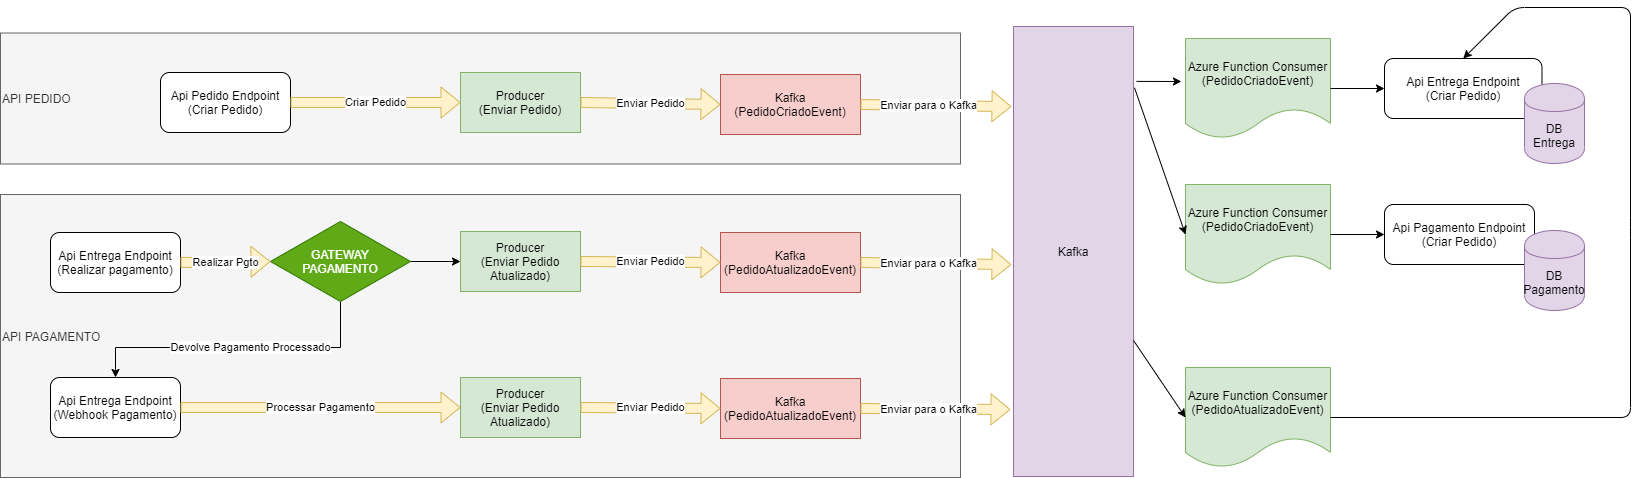

The diagram above was exported from draw.io. Its source (the exported page's mxGraphModel, read from the mxfile embedded in the PNG):
<mxGraphModel dx="2272" dy="762" grid="1" gridSize="10" guides="1" tooltips="1" connect="1" arrows="1" fold="1" page="1" pageScale="1" pageWidth="850" pageHeight="1100" math="0" shadow="0">
  <root>
    <mxCell id="0" />
    <mxCell id="1" parent="0" />
    <mxCell id="Yf9Q6vRLoOKOFA073ZTA-52" value="&lt;div&gt;&lt;span&gt;API PEDIDO&lt;/span&gt;&lt;/div&gt;" style="rounded=0;whiteSpace=wrap;html=1;fillColor=#f5f5f5;strokeColor=#666666;fontColor=#333333;align=left;" parent="1" vertex="1">
      <mxGeometry x="-720" y="105.5" width="960" height="131" as="geometry" />
    </mxCell>
    <mxCell id="Yf9Q6vRLoOKOFA073ZTA-51" value="API PAGAMENTO" style="rounded=0;whiteSpace=wrap;html=1;fillColor=#f5f5f5;strokeColor=#666666;fontColor=#333333;align=left;" parent="1" vertex="1">
      <mxGeometry x="-720" y="267" width="960" height="283" as="geometry" />
    </mxCell>
    <mxCell id="Yf9Q6vRLoOKOFA073ZTA-1" value="Producer&lt;br&gt;(Enviar Pedido)" style="rounded=0;whiteSpace=wrap;html=1;fillColor=#d5e8d4;strokeColor=#82b366;" parent="1" vertex="1">
      <mxGeometry x="-260" y="145" width="120" height="60" as="geometry" />
    </mxCell>
    <mxCell id="Yf9Q6vRLoOKOFA073ZTA-3" value="Enviar Pedido" style="shape=flexArrow;endArrow=classic;html=1;exitX=1;exitY=0.5;exitDx=0;exitDy=0;fillColor=#fff2cc;strokeColor=#d6b656;entryX=0;entryY=0.5;entryDx=0;entryDy=0;" parent="1" source="Yf9Q6vRLoOKOFA073ZTA-1" target="Yf9Q6vRLoOKOFA073ZTA-4" edge="1">
      <mxGeometry width="50" height="50" relative="1" as="geometry">
        <mxPoint x="400" y="407" as="sourcePoint" />
        <mxPoint x="-90" y="177" as="targetPoint" />
      </mxGeometry>
    </mxCell>
    <mxCell id="Yf9Q6vRLoOKOFA073ZTA-4" value="&lt;span&gt;Kafka&lt;/span&gt;&lt;br&gt;&lt;span&gt;(PedidoCriadoEvent)&lt;/span&gt;" style="rounded=0;whiteSpace=wrap;html=1;fillColor=#f8cecc;strokeColor=#b85450;" parent="1" vertex="1">
      <mxGeometry y="147" width="140" height="60" as="geometry" />
    </mxCell>
    <mxCell id="Yf9Q6vRLoOKOFA073ZTA-6" value="" style="shape=flexArrow;endArrow=classic;html=1;exitX=1;exitY=0.5;exitDx=0;exitDy=0;fillColor=#fff2cc;strokeColor=#d6b656;entryX=-0.017;entryY=0.178;entryDx=0;entryDy=0;entryPerimeter=0;" parent="1" source="Yf9Q6vRLoOKOFA073ZTA-4" target="Yf9Q6vRLoOKOFA073ZTA-22" edge="1">
      <mxGeometry width="50" height="50" relative="1" as="geometry">
        <mxPoint x="190" y="320" as="sourcePoint" />
        <mxPoint x="327" y="176.5" as="targetPoint" />
      </mxGeometry>
    </mxCell>
    <mxCell id="Yf9Q6vRLoOKOFA073ZTA-21" value="Enviar para o Kafka" style="edgeLabel;html=1;align=center;verticalAlign=middle;resizable=0;points=[];" parent="Yf9Q6vRLoOKOFA073ZTA-6" vertex="1" connectable="0">
      <mxGeometry x="-0.0933" relative="1" as="geometry">
        <mxPoint as="offset" />
      </mxGeometry>
    </mxCell>
    <mxCell id="Yf9Q6vRLoOKOFA073ZTA-7" value="Azure Function Consumer&lt;br&gt;(PedidoCriadoEvent)" style="shape=document;whiteSpace=wrap;html=1;boundedLbl=1;fillColor=#d5e8d4;strokeColor=#82b366;" parent="1" vertex="1">
      <mxGeometry x="465" y="111" width="145" height="100" as="geometry" />
    </mxCell>
    <mxCell id="Yf9Q6vRLoOKOFA073ZTA-9" value="Azure Function Consumer&lt;br&gt;(PedidoCriadoEvent)" style="shape=document;whiteSpace=wrap;html=1;boundedLbl=1;fillColor=#d5e8d4;strokeColor=#82b366;" parent="1" vertex="1">
      <mxGeometry x="465" y="257" width="145" height="100" as="geometry" />
    </mxCell>
    <mxCell id="Yf9Q6vRLoOKOFA073ZTA-11" value="Api Entrega Endpoint&lt;br&gt;(Criar Pedido)" style="rounded=1;whiteSpace=wrap;html=1;" parent="1" vertex="1">
      <mxGeometry x="664" y="131" width="157.5" height="60" as="geometry" />
    </mxCell>
    <mxCell id="Yf9Q6vRLoOKOFA073ZTA-12" value="Api Pagamento Endpoint&lt;br&gt;(Criar Pedido)" style="rounded=1;whiteSpace=wrap;html=1;" parent="1" vertex="1">
      <mxGeometry x="664" y="277" width="150" height="60" as="geometry" />
    </mxCell>
    <mxCell id="Yf9Q6vRLoOKOFA073ZTA-18" value="Api Entrega Endpoint&lt;br&gt;(Realizar pagamento)" style="rounded=1;whiteSpace=wrap;html=1;" parent="1" vertex="1">
      <mxGeometry x="-670" y="305" width="130" height="60" as="geometry" />
    </mxCell>
    <mxCell id="Yf9Q6vRLoOKOFA073ZTA-19" value="&lt;span&gt;Kafka&lt;/span&gt;&lt;br&gt;&lt;span&gt;(PedidoAtualizadoEvent)&lt;/span&gt;" style="rounded=0;whiteSpace=wrap;html=1;fillColor=#f8cecc;strokeColor=#b85450;" parent="1" vertex="1">
      <mxGeometry y="305" width="140" height="60" as="geometry" />
    </mxCell>
    <mxCell id="Yf9Q6vRLoOKOFA073ZTA-22" value="Kafka" style="rounded=0;whiteSpace=wrap;html=1;fillColor=#e1d5e7;strokeColor=#9673a6;" parent="1" vertex="1">
      <mxGeometry x="293" y="99" width="120" height="450" as="geometry" />
    </mxCell>
    <mxCell id="Yf9Q6vRLoOKOFA073ZTA-23" value="" style="shape=flexArrow;endArrow=classic;html=1;fillColor=#fff2cc;strokeColor=#d6b656;entryX=-0.017;entryY=0.529;entryDx=0;entryDy=0;exitX=1;exitY=0.5;exitDx=0;exitDy=0;entryPerimeter=0;" parent="1" source="Yf9Q6vRLoOKOFA073ZTA-19" target="Yf9Q6vRLoOKOFA073ZTA-22" edge="1">
      <mxGeometry width="50" height="50" relative="1" as="geometry">
        <mxPoint x="-57" y="381" as="sourcePoint" />
        <mxPoint x="330" y="380" as="targetPoint" />
      </mxGeometry>
    </mxCell>
    <mxCell id="Yf9Q6vRLoOKOFA073ZTA-24" value="Enviar para o Kafka" style="edgeLabel;html=1;align=center;verticalAlign=middle;resizable=0;points=[];" parent="Yf9Q6vRLoOKOFA073ZTA-23" vertex="1" connectable="0">
      <mxGeometry x="-0.0933" relative="1" as="geometry">
        <mxPoint as="offset" />
      </mxGeometry>
    </mxCell>
    <mxCell id="Yf9Q6vRLoOKOFA073ZTA-25" value="DB&lt;br&gt;Entrega" style="shape=cylinder;whiteSpace=wrap;html=1;boundedLbl=1;backgroundOutline=1;fillColor=#e1d5e7;strokeColor=#9673a6;" parent="1" vertex="1">
      <mxGeometry x="804" y="156" width="60" height="80" as="geometry" />
    </mxCell>
    <mxCell id="Yf9Q6vRLoOKOFA073ZTA-26" value="DB&lt;br&gt;Pagamento" style="shape=cylinder;whiteSpace=wrap;html=1;boundedLbl=1;backgroundOutline=1;fillColor=#e1d5e7;strokeColor=#9673a6;" parent="1" vertex="1">
      <mxGeometry x="804" y="303" width="60" height="80" as="geometry" />
    </mxCell>
    <mxCell id="Yf9Q6vRLoOKOFA073ZTA-28" value="Producer&lt;br&gt;(Enviar Pedido Atualizado)" style="rounded=0;whiteSpace=wrap;html=1;fillColor=#d5e8d4;strokeColor=#82b366;" parent="1" vertex="1">
      <mxGeometry x="-260" y="304" width="120" height="60" as="geometry" />
    </mxCell>
    <mxCell id="Yf9Q6vRLoOKOFA073ZTA-29" value="Api Pedido Endpoint&lt;br&gt;(Criar Pedido)" style="rounded=1;whiteSpace=wrap;html=1;" parent="1" vertex="1">
      <mxGeometry x="-560" y="145" width="130" height="60" as="geometry" />
    </mxCell>
    <mxCell id="Yf9Q6vRLoOKOFA073ZTA-30" value="Criar Pedido" style="shape=flexArrow;endArrow=classic;html=1;exitX=1;exitY=0.5;exitDx=0;exitDy=0;fillColor=#fff2cc;strokeColor=#d6b656;entryX=0;entryY=0.5;entryDx=0;entryDy=0;" parent="1" source="Yf9Q6vRLoOKOFA073ZTA-29" target="Yf9Q6vRLoOKOFA073ZTA-1" edge="1">
      <mxGeometry width="50" height="50" relative="1" as="geometry">
        <mxPoint x="-335" y="145" as="sourcePoint" />
        <mxPoint x="-290" y="195" as="targetPoint" />
      </mxGeometry>
    </mxCell>
    <mxCell id="Yf9Q6vRLoOKOFA073ZTA-31" value="Enviar Pedido" style="shape=flexArrow;endArrow=classic;html=1;exitX=1;exitY=0.5;exitDx=0;exitDy=0;fillColor=#fff2cc;strokeColor=#d6b656;entryX=0;entryY=0.5;entryDx=0;entryDy=0;" parent="1" source="Yf9Q6vRLoOKOFA073ZTA-28" target="Yf9Q6vRLoOKOFA073ZTA-19" edge="1">
      <mxGeometry width="50" height="50" relative="1" as="geometry">
        <mxPoint x="-130" y="185" as="sourcePoint" />
        <mxPoint x="10" y="187" as="targetPoint" />
      </mxGeometry>
    </mxCell>
    <mxCell id="Yf9Q6vRLoOKOFA073ZTA-32" value="" style="endArrow=classic;html=1;entryX=-0.028;entryY=0.43;entryDx=0;entryDy=0;entryPerimeter=0;exitX=1.025;exitY=0.122;exitDx=0;exitDy=0;exitPerimeter=0;" parent="1" source="Yf9Q6vRLoOKOFA073ZTA-22" target="Yf9Q6vRLoOKOFA073ZTA-7" edge="1">
      <mxGeometry width="50" height="50" relative="1" as="geometry">
        <mxPoint x="423" y="160" as="sourcePoint" />
        <mxPoint x="413" y="300" as="targetPoint" />
      </mxGeometry>
    </mxCell>
    <mxCell id="Yf9Q6vRLoOKOFA073ZTA-33" value="" style="endArrow=classic;html=1;entryX=0;entryY=0.5;entryDx=0;entryDy=0;exitX=1.008;exitY=0.136;exitDx=0;exitDy=0;exitPerimeter=0;" parent="1" source="Yf9Q6vRLoOKOFA073ZTA-22" target="Yf9Q6vRLoOKOFA073ZTA-9" edge="1">
      <mxGeometry width="50" height="50" relative="1" as="geometry">
        <mxPoint x="414" y="150" as="sourcePoint" />
        <mxPoint x="523" y="300.1" as="targetPoint" />
      </mxGeometry>
    </mxCell>
    <mxCell id="Yf9Q6vRLoOKOFA073ZTA-34" value="" style="endArrow=classic;html=1;entryX=0;entryY=0.5;entryDx=0;entryDy=0;exitX=1;exitY=0.5;exitDx=0;exitDy=0;" parent="1" source="Yf9Q6vRLoOKOFA073ZTA-7" target="Yf9Q6vRLoOKOFA073ZTA-11" edge="1">
      <mxGeometry width="50" height="50" relative="1" as="geometry">
        <mxPoint x="358" y="163.89999999999998" as="sourcePoint" />
        <mxPoint x="470.94000000000005" y="164" as="targetPoint" />
      </mxGeometry>
    </mxCell>
    <mxCell id="Yf9Q6vRLoOKOFA073ZTA-35" value="" style="endArrow=classic;html=1;entryX=0;entryY=0.5;entryDx=0;entryDy=0;" parent="1" source="Yf9Q6vRLoOKOFA073ZTA-9" target="Yf9Q6vRLoOKOFA073ZTA-12" edge="1">
      <mxGeometry width="50" height="50" relative="1" as="geometry">
        <mxPoint x="655" y="280" as="sourcePoint" />
        <mxPoint x="760" y="280" as="targetPoint" />
      </mxGeometry>
    </mxCell>
    <mxCell id="Yf9Q6vRLoOKOFA073ZTA-36" value="Azure Function Consumer&lt;br&gt;(PedidoAtualizadoEvent)" style="shape=document;whiteSpace=wrap;html=1;boundedLbl=1;fillColor=#d5e8d4;strokeColor=#82b366;" parent="1" vertex="1">
      <mxGeometry x="465" y="440" width="145" height="100" as="geometry" />
    </mxCell>
    <mxCell id="Yf9Q6vRLoOKOFA073ZTA-37" value="" style="endArrow=classic;html=1;entryX=0;entryY=0.5;entryDx=0;entryDy=0;" parent="1" source="Yf9Q6vRLoOKOFA073ZTA-22" target="Yf9Q6vRLoOKOFA073ZTA-36" edge="1">
      <mxGeometry width="50" height="50" relative="1" as="geometry">
        <mxPoint x="423.96000000000004" y="170.20000000000005" as="sourcePoint" />
        <mxPoint x="543" y="317" as="targetPoint" />
      </mxGeometry>
    </mxCell>
    <mxCell id="Yf9Q6vRLoOKOFA073ZTA-40" value="" style="endArrow=classic;html=1;entryX=0.5;entryY=0;entryDx=0;entryDy=0;exitX=1;exitY=0.5;exitDx=0;exitDy=0;" parent="1" source="Yf9Q6vRLoOKOFA073ZTA-36" target="Yf9Q6vRLoOKOFA073ZTA-11" edge="1">
      <mxGeometry width="50" height="50" relative="1" as="geometry">
        <mxPoint x="730" y="458.33333333333326" as="sourcePoint" />
        <mxPoint x="850" y="549" as="targetPoint" />
        <Array as="points">
          <mxPoint x="910" y="490" />
          <mxPoint x="910" y="300" />
          <mxPoint x="910" y="80" />
          <mxPoint x="794" y="80" />
        </Array>
      </mxGeometry>
    </mxCell>
    <mxCell id="Yf9Q6vRLoOKOFA073ZTA-41" value="Api Entrega Endpoint&lt;br&gt;(Webhook Pagamento)" style="rounded=1;whiteSpace=wrap;html=1;" parent="1" vertex="1">
      <mxGeometry x="-670" y="450" width="130" height="60" as="geometry" />
    </mxCell>
    <mxCell id="Yf9Q6vRLoOKOFA073ZTA-42" value="&lt;span&gt;Kafka&lt;/span&gt;&lt;br&gt;&lt;span&gt;(PedidoAtualizadoEvent)&lt;/span&gt;" style="rounded=0;whiteSpace=wrap;html=1;fillColor=#f8cecc;strokeColor=#b85450;" parent="1" vertex="1">
      <mxGeometry y="451" width="140" height="60" as="geometry" />
    </mxCell>
    <mxCell id="Yf9Q6vRLoOKOFA073ZTA-43" value="Processar Pagamento" style="shape=flexArrow;endArrow=classic;html=1;exitX=1;exitY=0.5;exitDx=0;exitDy=0;fillColor=#fff2cc;strokeColor=#d6b656;entryX=0;entryY=0.5;entryDx=0;entryDy=0;" parent="1" source="Yf9Q6vRLoOKOFA073ZTA-41" target="Yf9Q6vRLoOKOFA073ZTA-45" edge="1">
      <mxGeometry width="50" height="50" relative="1" as="geometry">
        <mxPoint x="-305" y="430" as="sourcePoint" />
        <mxPoint x="-195" y="430" as="targetPoint" />
      </mxGeometry>
    </mxCell>
    <mxCell id="Yf9Q6vRLoOKOFA073ZTA-45" value="Producer&lt;br&gt;(Enviar Pedido Atualizado)" style="rounded=0;whiteSpace=wrap;html=1;fillColor=#d5e8d4;strokeColor=#82b366;" parent="1" vertex="1">
      <mxGeometry x="-260" y="450" width="120" height="60" as="geometry" />
    </mxCell>
    <mxCell id="Yf9Q6vRLoOKOFA073ZTA-46" value="Enviar Pedido" style="shape=flexArrow;endArrow=classic;html=1;exitX=1;exitY=0.5;exitDx=0;exitDy=0;fillColor=#fff2cc;strokeColor=#d6b656;entryX=0;entryY=0.5;entryDx=0;entryDy=0;" parent="1" source="Yf9Q6vRLoOKOFA073ZTA-45" target="Yf9Q6vRLoOKOFA073ZTA-42" edge="1">
      <mxGeometry width="50" height="50" relative="1" as="geometry">
        <mxPoint x="-130" y="331" as="sourcePoint" />
        <mxPoint x="10" y="333" as="targetPoint" />
      </mxGeometry>
    </mxCell>
    <mxCell id="Yf9Q6vRLoOKOFA073ZTA-47" value="" style="shape=flexArrow;endArrow=classic;html=1;fillColor=#fff2cc;strokeColor=#d6b656;exitX=1;exitY=0.5;exitDx=0;exitDy=0;" parent="1" source="Yf9Q6vRLoOKOFA073ZTA-42" edge="1">
      <mxGeometry width="50" height="50" relative="1" as="geometry">
        <mxPoint x="150" y="481" as="sourcePoint" />
        <mxPoint x="290" y="482" as="targetPoint" />
      </mxGeometry>
    </mxCell>
    <mxCell id="Yf9Q6vRLoOKOFA073ZTA-48" value="Enviar para o Kafka" style="edgeLabel;html=1;align=center;verticalAlign=middle;resizable=0;points=[];" parent="Yf9Q6vRLoOKOFA073ZTA-47" vertex="1" connectable="0">
      <mxGeometry x="-0.0933" relative="1" as="geometry">
        <mxPoint as="offset" />
      </mxGeometry>
    </mxCell>
    <mxCell id="Yf9Q6vRLoOKOFA073ZTA-58" style="edgeStyle=orthogonalEdgeStyle;rounded=0;orthogonalLoop=1;jettySize=auto;html=1;exitX=1;exitY=0.5;exitDx=0;exitDy=0;entryX=0;entryY=0.5;entryDx=0;entryDy=0;" parent="1" source="Yf9Q6vRLoOKOFA073ZTA-53" target="Yf9Q6vRLoOKOFA073ZTA-28" edge="1">
      <mxGeometry relative="1" as="geometry" />
    </mxCell>
    <mxCell id="Yf9Q6vRLoOKOFA073ZTA-60" style="edgeStyle=orthogonalEdgeStyle;rounded=0;orthogonalLoop=1;jettySize=auto;html=1;" parent="1" source="Yf9Q6vRLoOKOFA073ZTA-53" target="Yf9Q6vRLoOKOFA073ZTA-41" edge="1">
      <mxGeometry relative="1" as="geometry">
        <Array as="points">
          <mxPoint x="-380" y="420" />
          <mxPoint x="-605" y="420" />
        </Array>
      </mxGeometry>
    </mxCell>
    <mxCell id="Yf9Q6vRLoOKOFA073ZTA-61" value="Devolve Pagamento Processado" style="edgeLabel;html=1;align=center;verticalAlign=middle;resizable=0;points=[];" parent="Yf9Q6vRLoOKOFA073ZTA-60" vertex="1" connectable="0">
      <mxGeometry x="-0.0897" y="-1" relative="1" as="geometry">
        <mxPoint as="offset" />
      </mxGeometry>
    </mxCell>
    <mxCell id="Yf9Q6vRLoOKOFA073ZTA-53" value="GATEWAY&lt;br&gt;PAGAMENTO" style="rhombus;whiteSpace=wrap;html=1;fillColor=#60a917;strokeColor=#2D7600;fontColor=#ffffff;" parent="1" vertex="1">
      <mxGeometry x="-450" y="294" width="140" height="80" as="geometry" />
    </mxCell>
    <mxCell id="Yf9Q6vRLoOKOFA073ZTA-54" value="Realizar Pgto" style="shape=flexArrow;endArrow=classic;html=1;exitX=1;exitY=0.5;exitDx=0;exitDy=0;fillColor=#fff2cc;strokeColor=#d6b656;entryX=0;entryY=0.5;entryDx=0;entryDy=0;" parent="1" source="Yf9Q6vRLoOKOFA073ZTA-18" target="Yf9Q6vRLoOKOFA073ZTA-53" edge="1">
      <mxGeometry width="50" height="50" relative="1" as="geometry">
        <mxPoint x="-540" y="335" as="sourcePoint" />
        <mxPoint x="-260" y="334" as="targetPoint" />
      </mxGeometry>
    </mxCell>
  </root>
</mxGraphModel>